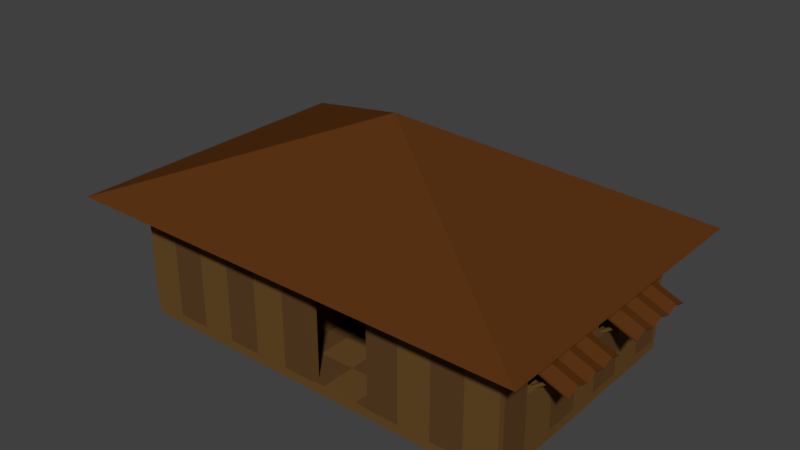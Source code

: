 # Source: house2withoutObjectedit_3_.blend  (saved by Blender 2.77.0; exported with 4.5.12 LTS)
import bpy
from mathutils import Matrix  # noqa: F401  (used for matrix-valued properties, if any)

bpy.ops.wm.read_factory_settings(use_empty=True)
scene = bpy.context.scene
scene.name = 'Scene'

# ---- collections
col_collection_7 = bpy.data.collections.new('Collection 7'); scene.collection.children.link(col_collection_7)

# ---- materials (node trees are filled in below, after node groups)
mat_roof = bpy.data.materials.new('roof')
mat_roof.alpha_threshold = 0.0
mat_roof.diffuse_color = (0.1046, 0.03434, 0.006995, 1.0)
mat_roof.specular_color = (0.0, 0.0, 0.0)
mat_roof.roughness = 0.5
mat_dospordos = bpy.data.materials.new('dospordos')
mat_dospordos.alpha_threshold = 0.0
mat_dospordos.diffuse_color = (0.1384, 0.07036, 0.02029, 1.0)
mat_dospordos.specular_color = (0.1574, 0.1574, 0.1574)
mat_dospordos.roughness = 0.5
mat_hehe = bpy.data.materials.new('hehe')
mat_hehe.alpha_threshold = 0.0
mat_hehe.diffuse_color = (0.1046, 0.05127, 0.01764, 1.0)
mat_hehe.specular_color = (0.04445, 0.04445, 0.04445)
mat_hehe.roughness = 0.5
mat_tungkod = bpy.data.materials.new('tungkod')
mat_tungkod.alpha_threshold = 0.0
mat_tungkod.diffuse_color = (0.1043, 0.05593, 0.009396, 1.0)
mat_tungkod.specular_color = (0.1377, 0.07302, 0.01119)
mat_tungkod.roughness = 0.5

# ---- material node trees
mat_roof.use_nodes = True; mat_roof.node_tree.nodes.clear()
_N = mat_roof.node_tree.nodes; _L = mat_roof.node_tree.links
n0 = _N.new('ShaderNodeOutputMaterial'); n0.name = 'Material Output'; n0.location = (300, 300)
n1 = _N.new('ShaderNodeBsdfDiffuse'); n1.name = 'Diffuse BSDF'; n1.location = (10, 300)
n1.inputs[0].default_value = (0.1043, 0.03386, 0.007209, 1.0)
_L.new(n1.outputs[0], n0.inputs[0])
n0.is_active_output = True
mat_dospordos.use_nodes = True; mat_dospordos.node_tree.nodes.clear()
_N = mat_dospordos.node_tree.nodes; _L = mat_dospordos.node_tree.links
n0 = _N.new('ShaderNodeOutputMaterial'); n0.name = 'Material Output'; n0.location = (300, 300)
n1 = _N.new('ShaderNodeBsdfDiffuse'); n1.name = 'Diffuse BSDF'; n1.location = (10, 300)
n1.inputs[0].default_value = (0.1373, 0.07078, 0.02016, 1.0)
_L.new(n1.outputs[0], n0.inputs[0])
n0.is_active_output = True
mat_hehe.use_nodes = True; mat_hehe.node_tree.nodes.clear()
_N = mat_hehe.node_tree.nodes; _L = mat_hehe.node_tree.links
n0 = _N.new('ShaderNodeOutputMaterial'); n0.name = 'Material Output'; n0.location = (300, 300)
n1 = _N.new('ShaderNodeBsdfDiffuse'); n1.name = 'Diffuse BSDF'; n1.location = (10, 300)
n1.inputs[0].default_value = (0.1043, 0.05115, 0.01765, 1.0)
_L.new(n1.outputs[0], n0.inputs[0])
n0.is_active_output = True
mat_tungkod.use_nodes = True; mat_tungkod.node_tree.nodes.clear()
_N = mat_tungkod.node_tree.nodes; _L = mat_tungkod.node_tree.links
n0 = _N.new('ShaderNodeOutputMaterial'); n0.name = 'Material Output'; n0.location = (300, 300)
n1 = _N.new('ShaderNodeBsdfDiffuse'); n1.name = 'Diffuse BSDF'; n1.location = (10, 300)
n1.inputs[0].default_value = (0.1373, 0.07707, 0.01509, 1.0)
_L.new(n1.outputs[0], n0.inputs[0])
n0.is_active_output = True

# ---- world
world_world = bpy.data.worlds.new('World'); scene.world = world_world
world_world.color = (0.05088, 0.05088, 0.05088)
world_world.use_sun_shadow = False
world_world.sun_shadow_jitter_overblur = 0.0
world_world.cycles.sampling_method = 'MANUAL'

# ---- meshes
me_cube_002 = bpy.data.meshes.new('Cube.002')
me_cube_002.from_pydata([(0.872, -0.7533, -2.07), (0.8569, -0.7451, -2.07), (0.872, -0.7533, -2.001), (0.8569, -0.7451, -2.001), (0.9905, -0.5875, -2.07), (0.983, -0.5694, -2.07), (0.9905, -0.5875, -2.001), (0.983, -0.5694, -2.001), (0.872, -0.7533, -0.823), (0.8569, -0.7451, -0.823), (0.872, -0.7533, -0.754), (0.8569, -0.7451, -0.754), (0.9905, -0.5875, -0.823), (0.983, -0.5694, -0.823), (0.9905, -0.5875, -0.754), (0.983, -0.5694, -0.754), (0.871, -0.753, 0.4918), (0.8556, -0.745, 0.4918), (0.871, -0.753, 0.5607), (0.8556, -0.745, 0.5607), (0.9947, -0.5821, 0.4918), (0.9872, -0.5639, 0.4918), (0.9947, -0.5821, 0.5607), (0.9872, -0.5639, 0.5607), (0.871, -0.753, 1.699), (0.8554, -0.7455, 1.699), (0.871, -0.753, 1.768), (0.8554, -0.7455, 1.768), (0.9947, -0.5821, 1.699), (0.9872, -0.5639, 1.699), (0.9947, -0.5821, 1.768), (0.9872, -0.5639, 1.768), (-0.3979, -0.7646, -3.112), (-0.3981, -0.7563, -3.027), (-0.3856, -0.7646, -3.111), (-0.3858, -0.7563, -3.027), (-0.3964, -0.5785, -3.808), (-0.3965, -0.5671, -3.766), (-0.3841, -0.5785, -3.807), (-0.3842, -0.5671, -3.765), (-0.6229, -0.7666, -3.075), (-0.6231, -0.7583, -2.991), (-0.6106, -0.7666, -3.074), (-0.6107, -0.7583, -2.99), (-0.6214, -0.5785, -3.808), (-0.6215, -0.5654, -3.766), (-0.6091, -0.5835, -3.807), (-0.6092, -0.5654, -3.765), (-1.039, -0.2591, 3.844), (5.96e-08, 0.5043, 2.962e-07), (-1.039, -0.2591, -3.844), (1.039, -0.2591, 3.844), (1.039, -0.2591, -3.844), (-0.8476, -0.2626, 2.828), (0.867, -0.2626, 2.828), (-0.8476, -0.2626, -3.161), (0.867, -0.2626, -3.161), (-0.8582, -1.263, 2.928), (-0.8582, -1.18, 2.928), (-0.8582, -1.263, -3.196), (-0.8582, -1.18, -3.196), (0.8791, -1.263, 2.928), (0.8791, -1.18, 2.928), (0.8791, -1.263, -3.196), (0.8791, -1.18, -3.196), (-0.7003, -1.18, -3.196), (-0.5423, -1.18, -3.196), (-0.3844, -1.18, -3.196), (-0.2265, -1.18, -3.196), (-0.06853, -1.18, -3.196), (0.0894, -1.18, -3.196), (0.2473, -1.18, -3.196), (0.4053, -1.18, -3.196), (0.5632, -1.18, -3.196), (0.7211, -1.18, -3.196), (0.7211, -1.263, -3.196), (0.5632, -1.263, -3.196), (0.4053, -1.263, -3.196), (0.2473, -1.263, -3.196), (0.0894, -1.263, -3.196), (-0.06853, -1.263, -3.196), (-0.2265, -1.263, -3.196), (-0.3844, -1.263, -3.196), (-0.5423, -1.263, -3.196), (-0.7003, -1.263, -3.196), (0.7211, -1.18, 2.928), (0.5632, -1.18, 2.928), (0.4053, -1.18, 2.928), (0.2473, -1.18, 2.928), (0.0894, -1.18, 2.928), (-0.06853, -1.18, 2.928), (-0.2265, -1.18, 2.928), (-0.3844, -1.18, 2.928), (-0.5423, -1.18, 2.928), (-0.7003, -1.18, 2.928), (-0.7003, -1.263, 2.928), (-0.5423, -1.263, 2.928), (-0.3844, -1.263, 2.928), (-0.2265, -1.263, 2.928), (-0.06853, -1.263, 2.928), (0.0894, -1.263, 2.928), (0.2473, -1.263, 2.928), (0.4053, -1.263, 2.928), (0.5632, -1.263, 2.928), (0.7211, -1.263, 2.928), (-0.8582, -1.18, 2.053), (-0.8582, -1.18, 1.178), (-0.8582, -1.18, 0.3036), (-0.8582, -1.18, -0.5713), (-0.8582, -1.18, -1.446), (-0.8582, -1.18, -2.321), (-0.8582, -1.263, -2.321), (-0.8582, -1.263, -1.446), (-0.8582, -1.263, -0.5713), (-0.8582, -1.263, 0.3036), (-0.8582, -1.263, 1.178), (-0.8582, -1.263, 2.053), (0.8791, -1.18, -2.321), (0.8791, -1.18, -1.446), (0.8791, -1.18, -0.5713), (0.8791, -1.18, 0.3036), (0.8791, -1.18, 1.178), (0.8791, -1.18, 2.053), (0.8791, -1.263, 2.053), (0.8791, -1.263, 1.178), (0.8791, -1.263, 0.3036), (0.8791, -1.263, -0.5713), (0.8791, -1.263, -1.446), (0.8791, -1.263, -2.321), (0.7211, -1.18, -2.321), (0.7211, -1.18, -1.446), (0.7211, -1.18, -0.5713), (0.7211, -1.18, 0.3036), (0.7211, -1.18, 1.178), (0.7211, -1.18, 2.053), (0.5632, -1.18, -2.321), (0.5632, -1.18, -1.446), (0.5632, -1.18, -0.5713), (0.5632, -1.18, 0.3036), (0.5632, -1.18, 1.178), (0.5632, -1.18, 2.053), (0.4053, -1.18, -2.321), (0.4053, -1.18, -1.446), (0.4053, -1.18, -0.5713), (0.4053, -1.18, 0.3036), (0.4053, -1.18, 1.178), (0.4053, -1.18, 2.053), (0.2473, -1.18, -2.321), (0.2473, -1.18, -1.446), (0.2473, -1.18, -0.5713), (0.2473, -1.18, 0.3036), (0.2473, -1.18, 1.178), (0.2473, -1.18, 2.053), (0.0894, -1.18, -2.321), (0.0894, -1.18, -1.446), (0.0894, -1.18, -0.5713), (0.0894, -1.18, 0.3036), (0.0894, -1.18, 1.178), (0.0894, -1.18, 2.053), (-0.06853, -1.18, -2.321), (-0.06853, -1.18, -1.446), (-0.06853, -1.18, -0.5713), (-0.06853, -1.18, 0.3036), (-0.06853, -1.18, 1.178), (-0.06853, -1.18, 2.053), (-0.2265, -1.18, -2.321), (-0.2265, -1.18, -1.446), (-0.2265, -1.18, -0.5713), (-0.2265, -1.18, 0.3036), (-0.2265, -1.18, 1.178), (-0.2265, -1.18, 2.053), (-0.3844, -1.18, -2.321), (-0.3844, -1.18, -1.446), (-0.3844, -1.18, -0.5713), (-0.3844, -1.18, 0.3036), (-0.3844, -1.18, 1.178), (-0.3844, -1.18, 2.053), (-0.5423, -1.18, -2.321), (-0.5423, -1.18, -1.446), (-0.5423, -1.18, -0.5713), (-0.5423, -1.18, 0.3036), (-0.5423, -1.18, 1.178), (-0.5423, -1.18, 2.053), (-0.7003, -1.18, -2.321), (-0.7003, -1.18, -1.446), (-0.7003, -1.18, -0.5713), (-0.7003, -1.18, 0.3036), (-0.7003, -1.18, 1.178), (-0.7003, -1.18, 2.053), (-0.7003, -1.263, -2.321), (-0.7003, -1.263, -1.446), (-0.7003, -1.263, -0.5713), (-0.7003, -1.263, 0.3036), (-0.7003, -1.263, 1.178), (-0.7003, -1.263, 2.053), (-0.5423, -1.263, -2.321), (-0.5423, -1.263, -1.446), (-0.5423, -1.263, -0.5713), (-0.5423, -1.263, 0.3036), (-0.5423, -1.263, 1.178), (-0.5423, -1.263, 2.053), (-0.3844, -1.263, -2.321), (-0.3844, -1.263, -1.446), (-0.3844, -1.263, -0.5713), (-0.3844, -1.263, 0.3036), (-0.3844, -1.263, 1.178), (-0.3844, -1.263, 2.053), (-0.2265, -1.263, -2.321), (-0.2265, -1.263, -1.446), (-0.2265, -1.263, -0.5713), (-0.2265, -1.263, 0.3036), (-0.2265, -1.263, 1.178), (-0.2265, -1.263, 2.053), (-0.06853, -1.263, -2.321), (-0.06853, -1.263, -1.446), (-0.06853, -1.263, -0.5713), (-0.06853, -1.263, 0.3036), (-0.06853, -1.263, 1.178), (-0.06853, -1.263, 2.053), (0.0894, -1.263, -2.321), (0.0894, -1.263, -1.446), (0.0894, -1.263, -0.5713), (0.0894, -1.263, 0.3036), (0.0894, -1.263, 1.178), (0.0894, -1.263, 2.053), (0.2473, -1.263, -2.321), (0.2473, -1.263, -1.446), (0.2473, -1.263, -0.5713), (0.2473, -1.263, 0.3036), (0.2473, -1.263, 1.178), (0.2473, -1.263, 2.053), (0.4053, -1.263, -2.321), (0.4053, -1.263, -1.446), (0.4053, -1.263, -0.5713), (0.4053, -1.263, 0.3036), (0.4053, -1.263, 1.178), (0.4053, -1.263, 2.053), (0.5632, -1.263, -2.321), (0.5632, -1.263, -1.446), (0.5632, -1.263, -0.5713), (0.5632, -1.263, 0.3036), (0.5632, -1.263, 1.178), (0.5632, -1.263, 2.053), (0.7211, -1.263, -2.321), (0.7211, -1.263, -1.446), (0.7211, -1.263, -0.5713), (0.7211, -1.263, 0.3036), (0.7211, -1.263, 1.178), (0.7211, -1.263, 2.053), (-0.1978, -1.182, 2.8), (-0.1978, -0.2633, 2.8), (-0.1978, -1.182, -3.042), (-0.1978, -0.2633, -3.042), (-0.1575, -1.182, 2.8), (-0.1575, -0.2633, 2.8), (-0.1575, -1.182, -3.042), (-0.1575, -0.2633, -3.042), (-0.1978, -0.2633, -0.8653), (-0.1978, -1.182, -0.8653), (-0.1575, -0.2633, -0.8653), (-0.1575, -1.182, -0.8653), (-0.1978, -0.2633, -2.347), (-0.1575, -1.182, -2.347), (-0.1978, -1.182, -2.347), (-0.1575, -0.2633, -2.347), (-0.1978, -0.4475, 2.8), (-0.1978, -0.4475, -3.042), (-0.1575, -0.4475, -3.042), (-0.1575, -0.4475, 2.8), (-0.1575, -0.4475, -0.8653), (-0.1978, -0.4475, -0.8653), (-0.1575, -0.4475, -2.347), (-0.1978, -0.4475, -2.347), (0.3094, -0.2609, 2.947), (0.8513, -1.183, 2.783), (0.8513, -0.2609, 2.783), (0.8674, -0.5005, 2.06), (1.042, -0.6251, 2.066), (0.8671, -0.499, 0.2537), (1.042, -0.6237, 0.2596), (0.8652, -0.4703, 0.5275), (0.8672, -0.5, 0.8298), (0.8653, -0.4707, 1.13), (0.8672, -0.5005, 1.432), (0.8653, -0.4711, 1.732), (1.04, -0.5956, 1.738), (1.042, -0.6249, 1.438), (1.04, -0.5952, 1.136), (1.042, -0.6244, 0.8359), (1.04, -0.5947, 0.5335), (1.043, -0.601, -2.039), (1.045, -0.6307, -1.722), (1.042, -0.6014, -1.408), (1.043, -0.6311, -1.09), (1.04, -0.6019, -0.7762), (0.8655, -0.4774, -0.7984), (0.8682, -0.5067, -1.113), (0.8671, -0.477, -1.43), (0.8698, -0.5063, -1.744), (0.8687, -0.4765, -2.062), (1.046, -0.63, -2.326), (0.8713, -0.5052, -2.349), (1.042, -0.6314, -0.4322), (0.8666, -0.5067, -0.4544), (0.8619, -0.5124, 2.06), (1.037, -0.6372, 2.066), (0.8615, -0.511, 0.2543), (1.036, -0.6356, 0.2603), (0.8598, -0.4818, 0.5279), (0.8618, -0.5116, 0.8302), (0.8599, -0.4823, 1.13), (0.8618, -0.512, 1.432), (0.8599, -0.4827, 1.732), (1.035, -0.6071, 1.738), (1.037, -0.6365, 1.438), (1.035, -0.6067, 1.136), (1.037, -0.636, 0.8363), (1.035, -0.6063, 0.534), (1.038, -0.6125, -2.039), (1.039, -0.6423, -1.722), (1.036, -0.613, -1.408), (1.037, -0.6427, -1.09), (1.035, -0.6134, -0.7762), (0.86, -0.489, -0.7984), (0.8628, -0.5183, -1.113), (0.8616, -0.4885, -1.43), (0.8644, -0.5179, -1.744), (0.8633, -0.4881, -2.062), (1.041, -0.6419, -2.326), (0.8657, -0.5172, -2.348), (1.036, -0.6434, -0.4324), (0.8611, -0.5187, -0.4546), (0.8807, -1.183, 2.783), (0.8807, -0.2609, 2.783), (0.8513, -0.2609, -3.038), (0.8513, -1.183, -3.038), (0.8807, -1.183, -3.038), (0.8807, -0.2609, -3.038), (-0.8386, -1.183, -3.019), (-0.8386, -0.2609, -3.019), (-0.8385, -1.183, -3.185), (-0.8385, -0.2609, -3.185), (0.8806, -1.183, -3.019), (0.8806, -0.2609, -3.019), (0.8807, -1.183, -3.185), (0.8807, -0.2609, -3.185), (0.8513, -1.183, 2.038), (0.8807, -1.183, 2.039), (0.8807, -0.2609, 2.039), (0.8513, -0.2609, 2.038), (0.8513, -1.183, 0.2649), (0.8513, -0.2609, 0.2649), (0.8807, -1.183, 0.2651), (0.8807, -0.2609, 0.2651), (0.8513, -1.183, -0.5076), (0.8513, -0.2609, -0.5076), (0.8807, -1.183, -0.5074), (0.8807, -0.2609, -0.5074), (0.8513, -1.183, -2.292), (0.8513, -0.2609, -2.292), (0.8807, -1.183, -2.282), (0.8807, -0.2609, -2.282), (0.8513, -0.5154, 2.783), (0.8807, -0.5154, 2.783), (0.8513, -0.5154, -3.038), (0.8807, -0.5154, -3.038), (0.8513, -0.5154, 2.038), (0.8807, -0.5154, 2.039), (0.8513, -0.5154, 0.2649), (0.8807, -0.5154, 0.2651), (0.8513, -0.5154, -0.5076), (0.8807, -0.5154, -0.5074), (0.8513, -0.5154, -2.292), (0.8807, -0.5154, -2.282), (0.8513, -0.7449, 2.783), (0.8807, -0.7449, 2.783), (0.8513, -0.7449, -3.038), (0.8807, -0.7449, -3.038), (0.8513, -0.7449, 2.038), (0.8513, -0.7449, 0.2649), (0.8513, -0.7449, -0.5076), (0.8513, -0.7449, -2.292), (0.8807, -0.7449, 2.039), (0.8807, -0.7449, 0.2651), (0.8807, -0.7449, -0.5074), (0.8807, -0.7449, -2.282), (-0.8617, -1.183, 2.946), (-0.8617, -0.2609, 2.946), (-0.8617, -1.183, 2.782), (-0.8617, -0.2609, 2.782), (0.04024, -1.183, 2.948), (0.04024, -0.2609, 2.948), (0.04029, -1.183, 2.783), (0.04029, -0.2609, 2.783), (-0.616, -0.601, -4.1), (-0.5594, -0.6307, -4.114), (-0.5033, -0.6014, -4.106), (-0.4467, -0.6311, -4.12), (-0.3906, -0.6019, -4.111), (-0.3906, -0.4774, -3.132), (-0.4467, -0.5067, -3.14), (-0.5032, -0.477, -3.126), (-0.5594, -0.5063, -3.134), (-0.6159, -0.4765, -3.121), (-0.6673, -0.63, -4.11), (-0.6672, -0.5052, -3.129), (-0.3293, -0.6314, -4.127), (-0.3292, -0.5067, -3.146), (-0.6159, -0.6125, -4.07), (-0.5593, -0.6423, -4.084), (-0.5032, -0.613, -4.076), (-0.4466, -0.6427, -4.089), (-0.3905, -0.6134, -4.081), (-0.3904, -0.489, -3.102), (-0.4466, -0.5183, -3.11), (-0.5031, -0.4885, -3.096), (-0.5593, -0.5179, -3.104), (-0.6158, -0.4881, -3.09), (-0.6671, -0.6419, -4.078), (-0.667, -0.5172, -3.098), (-0.3292, -0.6434, -4.096), (-0.3291, -0.5187, -3.116), (-0.8622, -1.183, -3.19), (-0.8622, -0.2609, -3.19), (-0.8328, -1.183, -3.191), (-0.8328, -0.2609, -3.191), (-0.8613, -1.183, 2.784), (-0.8613, -0.2609, 2.784), (-0.8317, -1.183, 2.784), (-0.8317, -0.2609, 2.784), (-0.3325, -1.183, -3.185), (-0.3326, -0.2609, -3.019), (-0.3325, -0.2609, -3.185), (-0.3326, -1.183, -3.019), (-0.6648, -1.183, -3.185), (-0.6649, -0.2609, -3.019), (-0.6648, -0.2609, -3.185), (-0.6649, -1.183, -3.019), (-0.8386, -0.5242, -3.019), (0.8806, -0.5242, -3.019), (0.8807, -0.5242, -3.185), (-0.8385, -0.5242, -3.185), (-0.3325, -0.5242, -3.185), (-0.3326, -0.5242, -3.019), (-0.6648, -0.5242, -3.185), (-0.6649, -0.5242, -3.019), (-0.8386, -0.7494, -3.019), (0.8807, -0.7494, -3.185), (-0.3326, -0.7494, -3.019), (-0.6649, -0.7494, -3.019), (0.8806, -0.7494, -3.019), (-0.8385, -0.7494, -3.185), (-0.3325, -0.7494, -3.185), (-0.6648, -0.7494, -3.185), (0.03874, -0.4549, 2.948), (0.03874, -0.2624, 2.948), (0.03874, -0.4549, 2.78), (0.03874, -0.2624, 2.78), (0.3111, -0.4549, 2.948), (0.3111, -0.2624, 2.948), (0.3111, -0.4549, 2.78), (0.3111, -0.2624, 2.78), (0.3066, -1.183, 2.946), (0.3066, -0.2609, 2.946), (0.3066, -1.183, 2.782), (0.3066, -0.2609, 2.782), (0.8823, -1.183, 2.948), (0.8823, -0.2609, 2.948), (0.8823, -1.183, 2.783), (0.8823, -0.2609, 2.783), (0.4505, -0.2609, 2.782), (0.5944, -0.2609, 2.782), (0.7384, -0.2609, 2.782), (0.4505, -1.183, 2.947), (0.5944, -1.183, 2.947), (0.7384, -1.183, 2.948), (0.4505, -1.183, 2.782), (0.5944, -1.183, 2.782), (0.7384, -1.183, 2.782), (0.4505, -0.2609, 2.947), (0.5944, -0.2609, 2.947), (0.7384, -0.2609, 2.948), (0.1749, -0.2624, 2.78), (0.1749, -0.4549, 2.78), (0.1749, -0.2624, 2.948), (0.1749, -0.4549, 2.948), (-0.7114, -0.2609, 2.782), (-0.5611, -0.2609, 2.782), (-0.4108, -0.2609, 2.782), (-0.2604, -0.2609, 2.782), (-0.1101, -0.2609, 2.782), (-0.7115, -1.183, 2.947), (-0.5611, -1.183, 2.947), (-0.4108, -1.183, 2.947), (-0.2605, -1.183, 2.948), (-0.1101, -1.183, 2.948), (-0.7114, -1.183, 2.782), (-0.5611, -1.183, 2.782), (-0.4108, -1.183, 2.782), (-0.2604, -1.183, 2.782), (-0.1101, -1.183, 2.782), (-0.7115, -0.2609, 2.947), (-0.5611, -0.2609, 2.947), (-0.4108, -0.2609, 2.947), (-0.2605, -0.2609, 2.948), (-0.1101, -0.2609, 2.948), (-0.862, -0.2609, -2.444), (-0.8619, -0.2609, -1.697), (-0.8618, -0.2609, -0.9498), (-0.8617, -0.2609, -0.203), (-0.8616, -0.2609, 0.5439), (-0.8615, -0.2609, 1.291), (-0.8614, -0.2609, 2.038), (-0.8326, -0.2609, -2.444), (-0.8325, -0.2609, -1.697), (-0.8324, -0.2609, -0.9502), (-0.8322, -0.2609, -0.2033), (-0.8321, -0.2609, 0.5436), (-0.832, -0.2609, 1.291), (-0.8318, -0.2609, 2.037), (-0.8326, -1.183, -2.444), (-0.8325, -1.183, -1.697), (-0.8324, -1.183, -0.9502), (-0.8322, -1.183, -0.2033), (-0.8321, -1.183, 0.5436), (-0.832, -1.183, 1.291), (-0.8318, -1.183, 2.037), (-0.8614, -1.183, 2.038), (-0.8615, -1.183, 1.291), (-0.8616, -1.183, 0.5439), (-0.8617, -1.183, -0.203), (-0.8618, -1.183, -0.9498), (-0.8619, -1.183, -1.697), (-0.862, -1.183, -2.444), (0.8807, -0.2609, 1.152), (0.8513, -0.2609, 1.152), (0.8807, -0.5154, 1.152), (0.8513, -0.5154, 1.152), (0.8807, -1.183, 1.152), (0.8513, -1.183, 1.152), (0.8513, -0.7449, 1.152), (0.8807, -0.7449, 1.152), (0.8807, -0.2609, -1.395), (0.8513, -0.2609, -1.4), (0.8807, -0.5154, -1.395), (0.8513, -0.5154, -1.4), (0.8807, -1.183, -1.395), (0.8513, -1.183, -1.4), (0.8513, -0.7449, -1.4), (0.8807, -0.7449, -1.395), (-0.4986, -0.2609, -3.185), (-0.4987, -0.2609, -3.019), (-0.4987, -0.5242, -3.019), (-0.4986, -0.5242, -3.185), (-0.4987, -1.183, -3.019), (-0.4986, -1.183, -3.185), (-0.4986, -0.7494, -3.185), (-0.4987, -0.7494, -3.019), (-0.1303, -0.2609, -3.185), (0.07191, -0.2609, -3.185), (0.2741, -0.2609, -3.185), (0.4763, -0.2609, -3.185), (0.6785, -0.2609, -3.185), (-0.1304, -1.183, -3.019), (0.07182, -1.183, -3.019), (0.274, -1.183, -3.019), (0.4762, -1.183, -3.019), (0.6784, -1.183, -3.019), (0.6785, -1.183, -3.185), (0.4763, -1.183, -3.185), (0.2741, -1.183, -3.185), (0.07191, -1.183, -3.185), (-0.1303, -1.183, -3.185), (0.6784, -0.2609, -3.019), (0.4762, -0.2609, -3.019), (0.274, -0.2609, -3.019), (0.07182, -0.2609, -3.019), (-0.1304, -0.2609, -3.019), (-0.1304, -0.5242, -3.019), (0.07182, -0.5242, -3.019), (0.274, -0.5242, -3.019), (0.4762, -0.5242, -3.019), (0.6784, -0.5242, -3.019), (-0.1303, -0.5242, -3.185), (0.07191, -0.5242, -3.185), (0.2741, -0.5242, -3.185), (0.4763, -0.5242, -3.185), (0.6785, -0.5242, -3.185), (-0.1303, -0.7494, -3.185), (0.07191, -0.7494, -3.185), (0.2741, -0.7494, -3.185), (0.4763, -0.7494, -3.185), (0.6785, -0.7494, -3.185), (-0.1304, -0.7494, -3.019), (0.07182, -0.7494, -3.019), (0.274, -0.7494, -3.019), (0.4762, -0.7494, -3.019), (0.6784, -0.7494, -3.019)], [], [(1, 3, 2, 0), (3, 7, 6, 2), (7, 5, 4, 6), (5, 1, 0, 4), (0, 2, 6, 4), (5, 7, 3, 1), (9, 11, 10, 8), (11, 15, 14, 10), (15, 13, 12, 14), (13, 9, 8, 12), (8, 10, 14, 12), (13, 15, 11, 9), (17, 19, 18, 16), (19, 23, 22, 18), (23, 21, 20, 22), (21, 17, 16, 20), (16, 18, 22, 20), (21, 23, 19, 17), (25, 27, 26, 24), (27, 31, 30, 26), (31, 29, 28, 30), (29, 25, 24, 28), (24, 26, 30, 28), (29, 31, 27, 25), (33, 35, 34, 32), (35, 39, 38, 34), (39, 37, 36, 38), (37, 33, 32, 36), (32, 34, 38, 36), (37, 39, 35, 33), (41, 43, 42, 40), (43, 47, 46, 42), (47, 45, 44, 46), (45, 41, 40, 44), (40, 42, 46, 44), (45, 47, 43, 41), (49, 50, 48), (49, 52, 50), (49, 51, 52), (49, 48, 51), (48, 50, 52, 51), (53, 54, 56, 55), (110, 60, 59, 111), (74, 64, 63, 75), (122, 62, 61, 123), (94, 58, 57, 95), (243, 75, 63, 128), (183, 65, 60, 110), (117, 64, 74, 129), (129, 74, 73, 135), (135, 73, 72, 141), (141, 72, 71, 147), (147, 71, 70, 153), (153, 70, 69, 159), (159, 69, 68, 165), (165, 68, 67, 171), (171, 67, 66, 177), (177, 66, 65, 183), (111, 59, 84, 189), (189, 84, 83, 195), (195, 83, 82, 201), (201, 82, 81, 207), (207, 81, 80, 213), (213, 80, 79, 219), (219, 79, 78, 225), (225, 78, 77, 231), (231, 77, 76, 237), (237, 76, 75, 243), (62, 85, 104, 61), (85, 86, 103, 104), (86, 87, 102, 103), (87, 88, 101, 102), (88, 89, 100, 101), (89, 90, 99, 100), (90, 91, 98, 99), (91, 92, 97, 98), (92, 93, 96, 97), (93, 94, 95, 96), (60, 65, 84, 59), (65, 66, 83, 84), (66, 67, 82, 83), (67, 68, 81, 82), (68, 69, 80, 81), (69, 70, 79, 80), (70, 71, 78, 79), (71, 72, 77, 78), (72, 73, 76, 77), (73, 74, 75, 76), (103, 242, 248, 104), (242, 241, 247, 248), (241, 240, 246, 247), (240, 239, 245, 246), (239, 238, 244, 245), (238, 237, 243, 244), (102, 236, 242, 103), (236, 235, 241, 242), (235, 234, 240, 241), (234, 233, 239, 240), (233, 232, 238, 239), (232, 231, 237, 238), (101, 230, 236, 102), (230, 229, 235, 236), (229, 228, 234, 235), (228, 227, 233, 234), (227, 226, 232, 233), (226, 225, 231, 232), (100, 224, 230, 101), (224, 223, 229, 230), (223, 222, 228, 229), (222, 221, 227, 228), (221, 220, 226, 227), (220, 219, 225, 226), (99, 218, 224, 100), (218, 217, 223, 224), (217, 216, 222, 223), (216, 215, 221, 222), (215, 214, 220, 221), (214, 213, 219, 220), (98, 212, 218, 99), (212, 211, 217, 218), (211, 210, 216, 217), (210, 209, 215, 216), (209, 208, 214, 215), (208, 207, 213, 214), (97, 206, 212, 98), (206, 205, 211, 212), (205, 204, 210, 211), (204, 203, 209, 210), (203, 202, 208, 209), (202, 201, 207, 208), (96, 200, 206, 97), (200, 199, 205, 206), (199, 198, 204, 205), (198, 197, 203, 204), (197, 196, 202, 203), (196, 195, 201, 202), (95, 194, 200, 96), (194, 193, 199, 200), (193, 192, 198, 199), (192, 191, 197, 198), (191, 190, 196, 197), (190, 189, 195, 196), (57, 116, 194, 95), (116, 115, 193, 194), (115, 114, 192, 193), (114, 113, 191, 192), (113, 112, 190, 191), (112, 111, 189, 190), (93, 182, 188, 94), (182, 181, 187, 188), (181, 180, 186, 187), (180, 179, 185, 186), (179, 178, 184, 185), (178, 177, 183, 184), (92, 176, 182, 93), (176, 175, 181, 182), (175, 174, 180, 181), (174, 173, 179, 180), (173, 172, 178, 179), (172, 171, 177, 178), (91, 170, 176, 92), (170, 169, 175, 176), (169, 168, 174, 175), (168, 167, 173, 174), (167, 166, 172, 173), (166, 165, 171, 172), (90, 164, 170, 91), (164, 163, 169, 170), (163, 162, 168, 169), (162, 161, 167, 168), (161, 160, 166, 167), (160, 159, 165, 166), (89, 158, 164, 90), (158, 157, 163, 164), (157, 156, 162, 163), (156, 155, 161, 162), (155, 154, 160, 161), (154, 153, 159, 160), (88, 152, 158, 89), (152, 151, 157, 158), (151, 150, 156, 157), (150, 149, 155, 156), (149, 148, 154, 155), (148, 147, 153, 154), (87, 146, 152, 88), (146, 145, 151, 152), (145, 144, 150, 151), (144, 143, 149, 150), (143, 142, 148, 149), (142, 141, 147, 148), (86, 140, 146, 87), (140, 139, 145, 146), (139, 138, 144, 145), (138, 137, 143, 144), (137, 136, 142, 143), (136, 135, 141, 142), (85, 134, 140, 86), (134, 133, 139, 140), (133, 132, 138, 139), (132, 131, 137, 138), (131, 130, 136, 137), (130, 129, 135, 136), (62, 122, 134, 85), (122, 121, 133, 134), (121, 120, 132, 133), (120, 119, 131, 132), (119, 118, 130, 131), (118, 117, 129, 130), (94, 188, 105, 58), (188, 187, 106, 105), (187, 186, 107, 106), (186, 185, 108, 107), (185, 184, 109, 108), (184, 183, 110, 109), (104, 248, 123, 61), (248, 247, 124, 123), (247, 246, 125, 124), (246, 245, 126, 125), (245, 244, 127, 126), (244, 243, 128, 127), (64, 117, 128, 63), (117, 118, 127, 128), (118, 119, 126, 127), (119, 120, 125, 126), (120, 121, 124, 125), (121, 122, 123, 124), (58, 105, 116, 57), (105, 106, 115, 116), (106, 107, 114, 115), (107, 108, 113, 114), (108, 109, 112, 113), (109, 110, 111, 112), (272, 266, 251, 263), (266, 267, 255, 251), (269, 268, 253, 260), (268, 265, 249, 253), (263, 251, 255, 262), (264, 256, 252, 261), (254, 259, 257, 250), (249, 258, 260, 253), (265, 270, 258, 249), (267, 271, 262, 255), (259, 264, 261, 257), (257, 261, 272, 270), (256, 264, 271, 267), (250, 257, 270, 265), (264, 259, 269, 271), (254, 250, 265, 268), (259, 254, 268, 269), (252, 256, 267, 266), (261, 252, 266, 272), (272, 271, 269, 270), (260, 258, 270, 269), (262, 271, 272, 263), (278, 279, 289, 280), (284, 285, 277, 276), (283, 286, 285, 284), (282, 287, 286, 283), (281, 288, 287, 282), (280, 289, 288, 281), (298, 291, 292, 297), (299, 290, 291, 298), (301, 300, 290, 299), (295, 294, 302, 303), (296, 293, 294, 295), (297, 292, 293, 296), (308, 317, 307, 306), (304, 305, 313, 312), (312, 313, 314, 311), (311, 314, 315, 310), (310, 315, 316, 309), (309, 316, 317, 308), (325, 320, 319, 326), (326, 319, 318, 327), (327, 318, 328, 329), (331, 330, 322, 323), (323, 322, 321, 324), (324, 321, 320, 325), (304, 312, 284, 276), (305, 304, 276, 277), (307, 317, 289, 279), (306, 307, 279, 278), (308, 306, 278, 280), (309, 308, 280, 281), (310, 309, 281, 282), (311, 310, 282, 283), (312, 311, 283, 284), (313, 305, 277, 285), (314, 313, 285, 286), (315, 314, 286, 287), (316, 315, 287, 288), (317, 316, 288, 289), (318, 319, 291, 290), (319, 320, 292, 291), (321, 322, 294, 293), (323, 324, 296, 295), (325, 326, 298, 297), (329, 328, 300, 301), (328, 318, 290, 300), (330, 331, 303, 302), (331, 323, 295, 303), (327, 329, 301, 299), (326, 327, 299, 298), (324, 325, 297, 296), (322, 330, 302, 294), (320, 321, 293, 292), (360, 358, 335, 336), (505, 391, 393, 490), (385, 360, 336, 377), (372, 359, 334, 364), (359, 361, 337, 334), (449, 446, 338, 437), (447, 450, 342, 344), (437, 338, 340, 434), (436, 341, 339, 435), (275, 333, 348, 349), (362, 275, 349, 366), (375, 332, 347, 382), (332, 274, 346, 347), (535, 534, 353, 351), (537, 535, 351, 368), (541, 538, 352, 383), (538, 539, 350, 352), (351, 353, 357, 355), (368, 351, 355, 370), (383, 352, 356, 384), (352, 350, 354, 356), (543, 542, 361, 359), (545, 543, 359, 372), (549, 546, 360, 385), (546, 547, 358, 360), (542, 544, 373, 361), (353, 369, 371, 357), (379, 368, 370, 380), (534, 536, 369, 353), (333, 363, 367, 348), (374, 362, 366, 378), (381, 372, 364, 376), (361, 373, 365, 337), (387, 389, 388, 386), (358, 381, 376, 335), (274, 374, 378, 346), (539, 540, 379, 350), (350, 379, 380, 354), (547, 548, 381, 358), (369, 383, 384, 371), (363, 375, 382, 367), (373, 385, 377, 365), (391, 390, 392, 393), (382, 378, 366, 367), (536, 367, 366, 537), (383, 369, 368, 379), (540, 378, 382, 541), (274, 332, 375, 363, 333, 275, 362, 374), (444, 441, 341, 436), (451, 340, 338, 446), (384, 380, 370, 371), (385, 373, 372, 381), (544, 371, 370, 545), (548, 380, 384, 549), (377, 336, 335, 376, 364, 334, 337, 365), (500, 392, 390, 495), (402, 395, 396, 401), (403, 394, 395, 402), (405, 404, 394, 403), (399, 398, 406, 407), (400, 397, 398, 399), (401, 396, 397, 400), (415, 410, 409, 416), (416, 409, 408, 417), (417, 408, 418, 419), (421, 420, 412, 413), (413, 412, 411, 414), (414, 411, 410, 415), (408, 409, 395, 394), (409, 410, 396, 395), (411, 412, 398, 397), (413, 414, 400, 399), (415, 416, 402, 401), (419, 418, 404, 405), (418, 408, 394, 404), (420, 421, 407, 406), (421, 413, 399, 407), (417, 419, 405, 403), (416, 417, 403, 402), (414, 415, 401, 400), (412, 420, 406, 398), (410, 411, 397, 396), (422, 423, 425, 424), (583, 442, 432, 558), (558, 432, 431, 577), (563, 433, 430, 572), (593, 448, 433, 563), (553, 444, 436, 550), (550, 436, 435, 551), (554, 437, 434, 555), (557, 449, 437, 554), (551, 435, 445, 552), (552, 445, 444, 553), (577, 431, 443, 578), (588, 452, 442, 583), (341, 441, 438, 339), (453, 451, 441, 444), (345, 343, 439, 440), (435, 339, 438, 445), (434, 340, 451, 453), (572, 430, 452, 588), (555, 434, 453, 556), (452, 448, 443, 442), (578, 443, 448, 593), (441, 451, 446, 438), (440, 439, 450, 447), (445, 438, 446, 449), (453, 444, 445, 449), (556, 453, 449, 557), (455, 457, 456, 454), (482, 461, 460, 483), (461, 459, 458, 460), (484, 455, 454, 485), (485, 483, 460, 458), (484, 482, 457, 455), (486, 496, 388, 389), (491, 501, 387, 386), (506, 513, 425, 423), (513, 520, 424, 425), (512, 527, 426, 427), (429, 427, 426, 428), (526, 428, 426, 527), (481, 467, 469, 472), (463, 465, 464, 462), (467, 466, 468, 469), (478, 468, 466, 475), (470, 476, 464, 465), (473, 479, 463, 462), (466, 467, 481, 475), (475, 481, 480, 474), (474, 480, 479, 473), (469, 468, 478, 472), (472, 478, 477, 471), (471, 477, 476, 470), (464, 476, 473, 462), (476, 477, 474, 473), (477, 478, 475, 474), (463, 479, 470, 465), (479, 480, 471, 470), (480, 481, 472, 471), (459, 461, 482, 484), (454, 456, 483, 485), (459, 484, 485, 458), (457, 482, 483, 456), (390, 391, 505, 495), (495, 505, 504, 494), (494, 504, 503, 493), (493, 503, 502, 492), (492, 502, 501, 491), (393, 392, 500, 490), (490, 500, 499, 489), (489, 499, 498, 488), (488, 498, 497, 487), (487, 497, 496, 486), (388, 496, 491, 386), (496, 497, 492, 491), (497, 498, 493, 492), (498, 499, 494, 493), (499, 500, 495, 494), (387, 501, 486, 389), (501, 502, 487, 486), (502, 503, 488, 487), (503, 504, 489, 488), (504, 505, 490, 489), (424, 520, 533, 422), (520, 521, 532, 533), (521, 522, 531, 532), (522, 523, 530, 531), (523, 524, 529, 530), (524, 525, 528, 529), (525, 526, 527, 528), (423, 422, 533, 506), (506, 533, 532, 507), (507, 532, 531, 508), (508, 531, 530, 509), (509, 530, 529, 510), (510, 529, 528, 511), (511, 528, 527, 512), (429, 428, 526, 519), (519, 526, 525, 518), (518, 525, 524, 517), (517, 524, 523, 516), (516, 523, 522, 515), (515, 522, 521, 514), (514, 521, 520, 513), (427, 429, 519, 512), (512, 519, 518, 511), (511, 518, 517, 510), (510, 517, 516, 509), (509, 516, 515, 508), (508, 515, 514, 507), (507, 514, 513, 506), (369, 536, 537, 368), (348, 367, 536, 534), (366, 349, 535, 537), (349, 348, 534, 535), (379, 540, 541, 383), (346, 378, 540, 539), (347, 346, 539, 538), (382, 347, 538, 541), (373, 544, 545, 372), (357, 371, 544, 542), (370, 355, 543, 545), (355, 357, 542, 543), (381, 548, 549, 385), (354, 380, 548, 547), (356, 354, 547, 546), (384, 356, 546, 549), (443, 552, 553, 442), (431, 551, 552, 443), (432, 550, 551, 431), (442, 553, 550, 432), (452, 556, 557, 448), (430, 555, 556, 452), (448, 557, 554, 433), (433, 554, 555, 430), (439, 582, 597, 450), (582, 581, 596, 597), (581, 580, 595, 596), (580, 579, 594, 595), (579, 578, 593, 594), (344, 568, 592, 447), (568, 569, 591, 592), (569, 570, 590, 591), (570, 571, 589, 590), (571, 572, 588, 589), (447, 592, 587, 440), (592, 591, 586, 587), (591, 590, 585, 586), (590, 589, 584, 585), (589, 588, 583, 584), (343, 573, 582, 439), (573, 574, 581, 582), (574, 575, 580, 581), (575, 576, 579, 580), (576, 577, 578, 579), (450, 597, 567, 342), (597, 596, 566, 567), (596, 595, 565, 566), (595, 594, 564, 565), (594, 593, 563, 564), (342, 567, 568, 344), (567, 566, 569, 568), (566, 565, 570, 569), (565, 564, 571, 570), (564, 563, 572, 571), (345, 562, 573, 343), (562, 561, 574, 573), (561, 560, 575, 574), (560, 559, 576, 575), (559, 558, 577, 576), (440, 587, 562, 345), (587, 586, 561, 562), (586, 585, 560, 561), (585, 584, 559, 560), (584, 583, 558, 559)])
me_cube_002.polygons.foreach_set('material_index', [3, 3, 3, 3, 3, 3, 3, 3, 3, 3, 3, 3, 3, 3, 3, 3, 3, 3, 3, 3, 3, 3, 3, 3, 3, 3, 3, 3, 3, 3, 3, 3, 3, 3, 3, 3, 0, 0, 0, 0, 0, 0, 1, 1, 1, 1, 1, 1, 1, 2, 1, 2, 1, 2, 1, 2, 1, 2, 1, 2, 1, 2, 1, 2, 1, 2, 1, 2, 1, 1, 1, 1, 1, 1, 1, 1, 1, 1, 1, 1, 1, 1, 1, 1, 1, 1, 1, 1, 2, 1, 2, 1, 2, 1, 1, 2, 1, 2, 1, 2, 2, 1, 2, 1, 2, 1, 1, 2, 1, 2, 1, 2, 2, 1, 2, 1, 2, 1, 1, 2, 1, 2, 1, 2, 2, 1, 2, 1, 2, 1, 1, 2, 1, 2, 1, 2, 2, 1, 2, 1, 2, 1, 1, 2, 1, 2, 1, 2, 2, 1, 2, 1, 2, 1, 1, 2, 1, 2, 1, 2, 2, 1, 2, 1, 2, 1, 1, 2, 1, 2, 1, 2, 2, 1, 2, 1, 2, 1, 1, 2, 1, 2, 1, 2, 2, 1, 2, 1, 2, 1, 1, 2, 1, 2, 1, 2, 2, 1, 2, 1, 2, 1, 1, 2, 1, 2, 1, 2, 1, 2, 1, 2, 1, 2, 1, 2, 1, 2, 1, 2, 1, 1, 1, 1, 1, 1, 1, 1, 1, 1, 1, 1, 2, 2, 2, 2, 2, 2, 2, 2, 2, 2, 2, 2, 2, 2, 2, 2, 2, 2, 2, 2, 2, 2, 0, 0, 0, 0, 0, 0, 0, 0, 0, 0, 0, 0, 0, 0, 0, 0, 0, 0, 0, 0, 0, 0, 0, 0, 0, 0, 0, 0, 0, 0, 0, 0, 0, 0, 0, 0, 0, 0, 0, 0, 0, 0, 0, 0, 0, 0, 0, 0, 0, 0, 0, 0, 1, 1, 2, 2, 1, 2, 1, 1, 1, 1, 2, 2, 1, 1, 2, 2, 1, 1, 1, 1, 1, 1, 1, 1, 1, 1, 1, 1, 2, 2, 2, 2, 2, 1, 2, 2, 2, 1, 1, 1, 2, 2, 1, 2, 1, 1, 1, 1, 2, 1, 1, 2, 2, 2, 1, 1, 0, 0, 0, 0, 0, 0, 0, 0, 0, 0, 0, 0, 0, 0, 0, 0, 0, 0, 0, 0, 0, 0, 0, 0, 0, 0, 1, 1, 1, 1, 1, 1, 1, 1, 1, 1, 1, 1, 1, 1, 2, 1, 2, 2, 1, 1, 1, 1, 1, 1, 2, 1, 1, 1, 1, 1, 1, 1, 1, 1, 1, 1, 1, 2, 1, 1, 1, 1, 1, 1, 2, 2, 1, 2, 1, 1, 2, 1, 1, 1, 1, 1, 1, 1, 1, 1, 1, 1, 2, 1, 2, 1, 2, 2, 1, 2, 1, 2, 1, 1, 1, 1, 1, 1, 1, 1, 1, 1, 1, 1, 1, 1, 1, 1, 1, 1, 2, 1, 2, 1, 2, 1, 2, 1, 2, 1, 2, 1, 2, 1, 1, 1, 1, 1, 1, 1, 2, 1, 1, 1, 2, 1, 1, 1, 1, 2, 2, 1, 1, 2, 1, 2, 1, 2, 1, 2, 1, 2, 2, 1, 2, 1, 2, 1, 2, 2, 1, 2, 1, 2, 2, 1, 2, 1, 2, 2, 1, 2, 1, 2, 2, 1, 2, 1, 2, 1, 1, 1, 1, 1, 1, 1, 1, 1, 1, 2, 1, 2, 1, 2])
me_cube_002.materials.append(mat_roof)
me_cube_002.materials.append(mat_dospordos)
me_cube_002.materials.append(mat_hehe)
me_cube_002.materials.append(mat_tungkod)
me_cube_002.use_remesh_preserve_volume = False
me_cube_002.use_remesh_preserve_attributes = False
me_cube_002.use_mirror_vertex_groups = False
me_cube_002.update()

# ---- objects
ob_cube = bpy.data.objects.new('Cube', me_cube_002)

# ---- transforms, parenting, visibility, modifiers, constraints
ob_cube.location = (-0.6725, -0.1269, 2.18)
ob_cube.rotation_euler = (1.571, 0.0, 0.0)
ob_cube.scale = (5.605, 3.048, 1.0)
ob_cube.lineart.crease_threshold = 0.0

# ---- collection membership
col_collection_7.objects.link(ob_cube)

# ---- scene / render settings (as saved in the file)
scene.frame_start = 1; scene.frame_end = 250; scene.frame_set(0)
scene.render.engine = 'CYCLES'
scene.render.resolution_percentage = 50
scene.render.dither_intensity = 0.0
scene.cycles.use_denoising = False
scene.cycles.samples = 128
scene.cycles.sampling_pattern = 'TABULATED_SOBOL'
scene.cycles.light_sampling_threshold = 0.0
scene.cycles.use_adaptive_sampling = False
scene.cycles.use_light_tree = False
scene.cycles.blur_glossy = 0.0
scene.cycles.sample_clamp_indirect = 0.0
scene.view_settings.view_transform = 'Standard'
bpy.context.view_layer.update()

# ---- added for rendering (the .blend has no active camera and no usable light): camera, sun
cam_auto = bpy.data.cameras.new('AutoCamera')
cam_auto.lens = 50.0
cam_auto.sensor_width = 36.0
cam_auto.clip_end = 1000.0
ob_auto_camera = bpy.data.objects.new('AutoCamera', cam_auto)
scene.collection.objects.link(ob_auto_camera)
ob_auto_camera.location = (13.3536, -16.7916, 12.2276)
ob_auto_camera.rotation_euler = (1.09748, -7.21219e-08, 0.694738)
scene.camera = ob_auto_camera
light_auto_sun = bpy.data.lights.new('AutoSun', 'SUN')
light_auto_sun.energy = 3.0
light_auto_sun.angle = 0.0523599
ob_auto_sun = bpy.data.objects.new('AutoSun', light_auto_sun)
scene.collection.objects.link(ob_auto_sun)
ob_auto_sun.rotation_euler = (0.872665, 0.174533, 0.523599)
bpy.context.view_layer.update()
